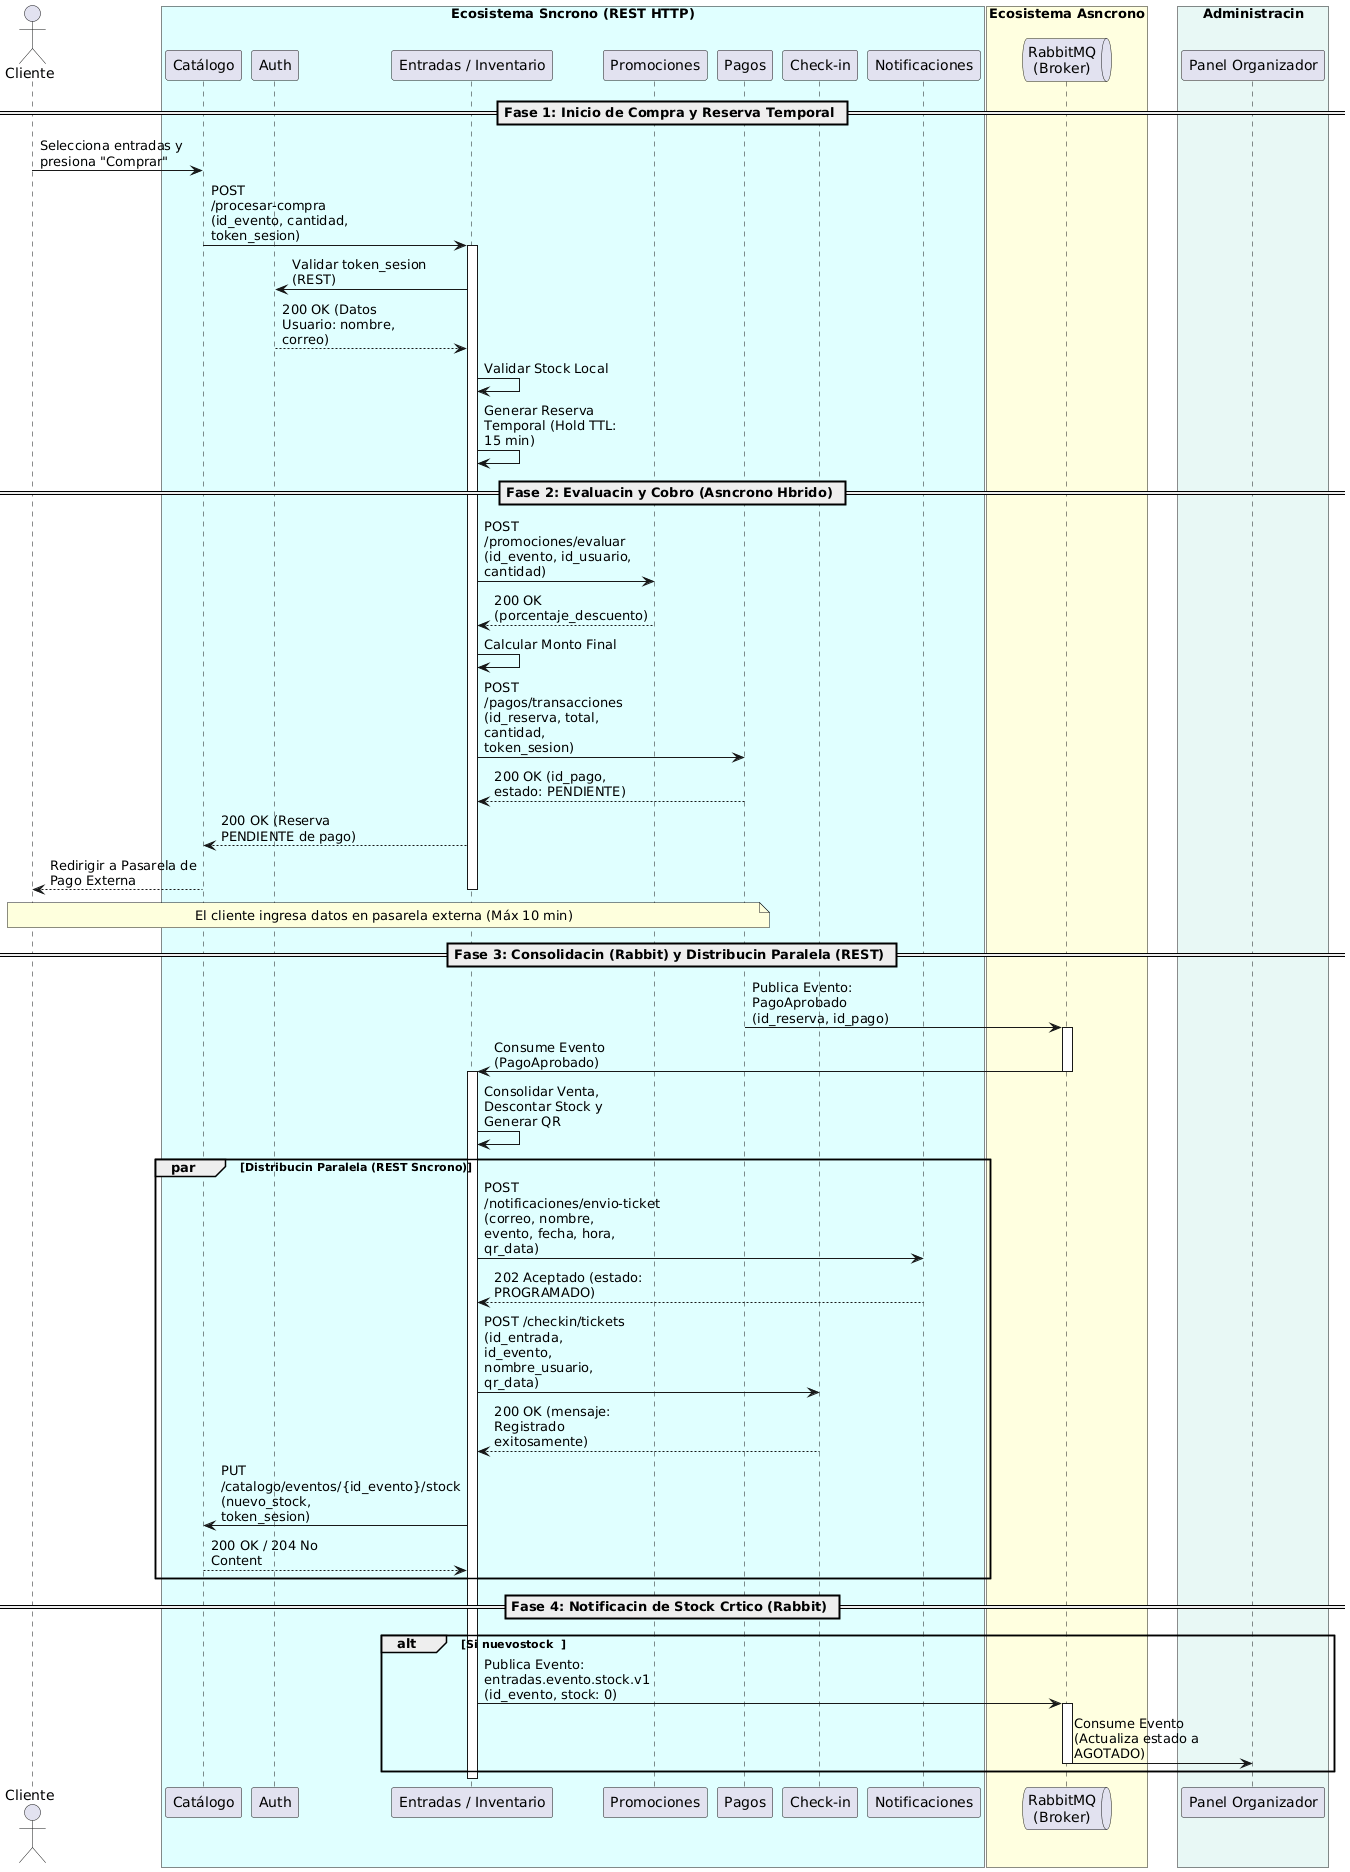

The diagram above was rendered by PlantUML. Its source (embedded in the PNG):
@startuml
<style>
participant {
  Padding 10
}
box {
  Padding 10
}
</style>
skinparam maxMessageSize 150

actor "Cliente" as Cliente
box "Ecosistema Síncrono (REST HTTP)" #LightCyan
participant "Catálogo" as Catalogo
participant "Auth" as Auth
participant "Entradas / Inventario" as Entradas
participant "Promociones" as Promociones
participant "Pagos" as Pagos
participant "Check-in" as CheckIn
participant "Notificaciones" as Notificaciones
end box

box "Ecosistema Asíncrono" #LightYellow
queue "RabbitMQ\n(Broker)" as Broker
end box

box "Administración" #E8F8F5
participant "Panel Organizador" as Panel
end box

== Fase 1: Inicio de Compra y Reserva Temporal ==
Cliente -> Catalogo: Selecciona entradas y presiona "Comprar"
Catalogo -> Entradas: POST /procesar-compra\n(id_evento, cantidad, token_sesion)
activate Entradas
Entradas -> Auth: Validar token_sesion (REST)
Auth --> Entradas: 200 OK (Datos Usuario: nombre, correo)

Entradas -> Entradas: Validar Stock Local
Entradas -> Entradas: Generar Reserva Temporal (Hold TTL: 15 min)

== Fase 2: Evaluación y Cobro (Asíncrono Híbrido) ==
Entradas -> Promociones: POST /promociones/evaluar\n(id_evento, id_usuario, cantidad)
Promociones --> Entradas: 200 OK (porcentaje_descuento)

Entradas -> Entradas: Calcular Monto Final

Entradas -> Pagos: POST /pagos/transacciones\n(id_reserva, total, cantidad, token_sesion)
Pagos --> Entradas: 200 OK (id_pago, estado: PENDIENTE)

Entradas --> Catalogo: 200 OK (Reserva PENDIENTE de pago)
Catalogo --> Cliente: Redirigir a Pasarela de Pago Externa
deactivate Entradas

note over Cliente, Pagos: El cliente ingresa datos en pasarela externa (Máx 10 min)

== Fase 3: Consolidación (RabbitMQ) y Distribución Paralela (REST) ==
Pagos -> Broker: Publica Evento: PagoAprobado\n(id_reserva, id_pago)
activate Broker
Broker -> Entradas: Consume Evento (PagoAprobado)
deactivate Broker
activate Entradas

Entradas -> Entradas: Consolidar Venta, Descontar Stock y Generar QR

par Distribución Paralela (REST Síncrono)
    ' Notificaciones
    Entradas -> Notificaciones: POST /notificaciones/envio-ticket\n(correo, nombre, evento, fecha, hora, qr_data)
    Notificaciones --> Entradas: 202 Aceptado (estado: PROGRAMADO)
    
    ' Check-in
    Entradas -> CheckIn: POST /checkin/tickets\n(id_entrada, id_evento, nombre_usuario, qr_data)
    CheckIn --> Entradas: 200 OK (mensaje: Registrado exitosamente)
    
    ' Catálogo
    Entradas -> Catalogo: PUT /catalogo/eventos/{id_evento}/stock\n(nuevo_stock, token_sesion)
    Catalogo --> Entradas: 200 OK / 204 No Content
end

== Fase 4: Notificación de Stock Crítico (RabbitMQ) ==
alt Si nuevo_stock == 0
    Entradas -> Broker: Publica Evento: entradas.evento.stock.v1\n(id_evento, stock: 0)
    activate Broker
    Broker -> Panel: Consume Evento (Actualiza estado a AGOTADO)
    deactivate Broker
end

deactivate Entradas
@enduml